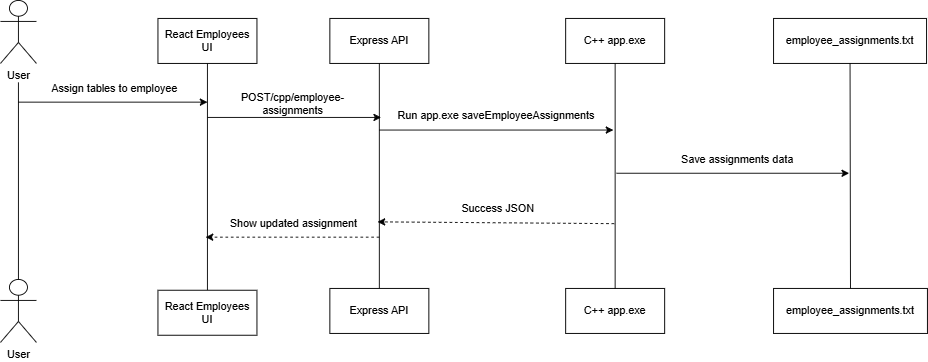

The diagram above was exported from draw.io. Its source (the exported page's mxGraphModel, read from the mxfile embedded in the PNG):
<mxGraphModel dx="1414" dy="811" grid="0" gridSize="10" guides="1" tooltips="1" connect="1" arrows="1" fold="1" page="1" pageScale="1" pageWidth="3300" pageHeight="4681" math="0" shadow="0">
  <root>
    <mxCell id="0" />
    <mxCell id="1" parent="0" />
    <mxCell id="8_-iWP10HyAodTRsx4Dn-1" parent="1" style="shape=umlActor;verticalLabelPosition=bottom;verticalAlign=top;html=1;" value="User" vertex="1">
      <mxGeometry height="70" width="40" x="594" y="322" as="geometry" />
    </mxCell>
    <mxCell id="8_-iWP10HyAodTRsx4Dn-2" parent="1" style="shape=umlActor;verticalLabelPosition=bottom;verticalAlign=top;html=1;" value="User" vertex="1">
      <mxGeometry height="70" width="40" x="594" y="632" as="geometry" />
    </mxCell>
    <mxCell id="8_-iWP10HyAodTRsx4Dn-3" edge="1" parent="1" source="8_-iWP10HyAodTRsx4Dn-2" style="endArrow=none;html=1;rounded=0;exitX=0.5;exitY=0;exitDx=0;exitDy=0;exitPerimeter=0;" value="">
      <mxGeometry height="50" relative="1" width="50" as="geometry">
        <mxPoint x="616" y="581" as="sourcePoint" />
        <mxPoint x="614" y="413" as="targetPoint" />
      </mxGeometry>
    </mxCell>
    <mxCell id="8_-iWP10HyAodTRsx4Dn-4" edge="1" parent="1" style="endArrow=classic;html=1;rounded=0;" value="">
      <mxGeometry height="50" relative="1" width="50" as="geometry">
        <mxPoint x="614" y="435" as="sourcePoint" />
        <mxPoint x="824" y="435" as="targetPoint" />
      </mxGeometry>
    </mxCell>
    <mxCell id="8_-iWP10HyAodTRsx4Dn-5" parent="1" style="html=1;whiteSpace=wrap;" value="React Employees UI" vertex="1">
      <mxGeometry height="50" width="110" x="769" y="342" as="geometry" />
    </mxCell>
    <mxCell id="8_-iWP10HyAodTRsx4Dn-6" edge="1" parent="1" source="8_-iWP10HyAodTRsx4Dn-7" style="endArrow=none;html=1;rounded=0;entryX=0.5;entryY=1;entryDx=0;entryDy=0;exitX=0.5;exitY=0;exitDx=0;exitDy=0;" target="8_-iWP10HyAodTRsx4Dn-5" value="">
      <mxGeometry height="50" relative="1" width="50" as="geometry">
        <mxPoint x="827" y="594" as="sourcePoint" />
        <mxPoint x="901" y="393" as="targetPoint" />
      </mxGeometry>
    </mxCell>
    <mxCell id="8_-iWP10HyAodTRsx4Dn-7" parent="1" style="html=1;whiteSpace=wrap;" value="React Employees UI" vertex="1">
      <mxGeometry height="50" width="110" x="769" y="644" as="geometry" />
    </mxCell>
    <mxCell id="8_-iWP10HyAodTRsx4Dn-10" edge="1" parent="1" style="endArrow=classic;html=1;rounded=0;" value="">
      <mxGeometry height="50" relative="1" width="50" as="geometry">
        <mxPoint x="824" y="452" as="sourcePoint" />
        <mxPoint x="1017" y="452" as="targetPoint" />
      </mxGeometry>
    </mxCell>
    <mxCell id="8_-iWP10HyAodTRsx4Dn-11" parent="1" style="html=1;whiteSpace=wrap;" value="Express API" vertex="1">
      <mxGeometry height="50" width="110" x="960" y="342" as="geometry" />
    </mxCell>
    <mxCell id="8_-iWP10HyAodTRsx4Dn-12" edge="1" parent="1" source="8_-iWP10HyAodTRsx4Dn-13" style="endArrow=none;html=1;rounded=0;entryX=0.5;entryY=1;entryDx=0;entryDy=0;exitX=0.5;exitY=0;exitDx=0;exitDy=0;" target="8_-iWP10HyAodTRsx4Dn-11" value="">
      <mxGeometry height="50" relative="1" width="50" as="geometry">
        <mxPoint x="1017" y="639" as="sourcePoint" />
        <mxPoint x="901" y="393" as="targetPoint" />
      </mxGeometry>
    </mxCell>
    <mxCell id="8_-iWP10HyAodTRsx4Dn-13" parent="1" style="html=1;whiteSpace=wrap;" value="Express API" vertex="1">
      <mxGeometry height="50" width="110" x="960" y="642" as="geometry" />
    </mxCell>
    <mxCell id="8_-iWP10HyAodTRsx4Dn-14" edge="1" parent="1" style="endArrow=classic;html=1;rounded=0;dashed=1;" value="">
      <mxGeometry height="50" relative="1" width="50" as="geometry">
        <mxPoint x="1015" y="585" as="sourcePoint" />
        <mxPoint x="822" y="585" as="targetPoint" />
      </mxGeometry>
    </mxCell>
    <mxCell id="8_-iWP10HyAodTRsx4Dn-15" edge="1" parent="1" style="endArrow=classic;html=1;rounded=0;" value="">
      <mxGeometry height="50" relative="1" width="50" as="geometry">
        <mxPoint x="1015" y="466" as="sourcePoint" />
        <mxPoint x="1275" y="466" as="targetPoint" />
      </mxGeometry>
    </mxCell>
    <mxCell id="8_-iWP10HyAodTRsx4Dn-16" parent="1" style="html=1;whiteSpace=wrap;" value="C++ app.exe" vertex="1">
      <mxGeometry height="50" width="110" x="1222" y="342" as="geometry" />
    </mxCell>
    <mxCell id="8_-iWP10HyAodTRsx4Dn-17" parent="1" style="html=1;whiteSpace=wrap;" value="C++ app.exe" vertex="1">
      <mxGeometry height="50" width="110" x="1222" y="642" as="geometry" />
    </mxCell>
    <mxCell id="8_-iWP10HyAodTRsx4Dn-18" edge="1" parent="1" source="8_-iWP10HyAodTRsx4Dn-17" style="endArrow=none;html=1;rounded=0;exitX=0.5;exitY=0;exitDx=0;exitDy=0;entryX=0.5;entryY=1;entryDx=0;entryDy=0;" target="8_-iWP10HyAodTRsx4Dn-16" value="">
      <mxGeometry height="50" relative="1" width="50" as="geometry">
        <mxPoint x="1176" y="443" as="sourcePoint" />
        <mxPoint x="1226" y="393" as="targetPoint" />
      </mxGeometry>
    </mxCell>
    <mxCell id="8_-iWP10HyAodTRsx4Dn-19" edge="1" parent="1" style="endArrow=classic;html=1;rounded=0;dashed=1;" value="">
      <mxGeometry height="50" relative="1" width="50" as="geometry">
        <mxPoint x="1276" y="570" as="sourcePoint" />
        <mxPoint x="1013" y="568" as="targetPoint" />
      </mxGeometry>
    </mxCell>
    <mxCell id="8_-iWP10HyAodTRsx4Dn-20" parent="1" style="html=1;whiteSpace=wrap;" value="employee_assignments.txt" vertex="1">
      <mxGeometry height="50" width="170" x="1453" y="342" as="geometry" />
    </mxCell>
    <mxCell id="8_-iWP10HyAodTRsx4Dn-21" parent="1" style="html=1;whiteSpace=wrap;" value="employee_assignments.txt" vertex="1">
      <mxGeometry height="50" width="171" x="1453" y="642" as="geometry" />
    </mxCell>
    <mxCell id="8_-iWP10HyAodTRsx4Dn-22" edge="1" parent="1" source="8_-iWP10HyAodTRsx4Dn-21" style="endArrow=none;html=1;rounded=0;exitX=0.5;exitY=0;exitDx=0;exitDy=0;entryX=0.5;entryY=1;entryDx=0;entryDy=0;" target="8_-iWP10HyAodTRsx4Dn-20" value="">
      <mxGeometry height="50" relative="1" width="50" as="geometry">
        <mxPoint x="1176" y="443" as="sourcePoint" />
        <mxPoint x="1226" y="393" as="targetPoint" />
      </mxGeometry>
    </mxCell>
    <mxCell id="8_-iWP10HyAodTRsx4Dn-23" edge="1" parent="1" style="endArrow=classic;html=1;rounded=0;" value="">
      <mxGeometry height="50" relative="1" width="50" as="geometry">
        <mxPoint x="1278.5" y="514" as="sourcePoint" />
        <mxPoint x="1537" y="514" as="targetPoint" />
      </mxGeometry>
    </mxCell>
    <mxCell id="8_-iWP10HyAodTRsx4Dn-25" parent="1" style="text;html=1;whiteSpace=wrap;strokeColor=none;fillColor=none;align=center;verticalAlign=middle;rounded=0;" value="Assign tables to employee" vertex="1">
      <mxGeometry height="30" width="150" x="646" y="405" as="geometry" />
    </mxCell>
    <mxCell id="8_-iWP10HyAodTRsx4Dn-27" parent="1" style="text;html=1;whiteSpace=wrap;strokeColor=none;fillColor=none;align=center;verticalAlign=middle;rounded=0;" value="POST/cpp/employee-assignments" vertex="1">
      <mxGeometry height="30" width="160" x="839" y="422" as="geometry" />
    </mxCell>
    <mxCell id="8_-iWP10HyAodTRsx4Dn-28" parent="1" style="text;html=1;whiteSpace=wrap;strokeColor=none;fillColor=none;align=center;verticalAlign=middle;rounded=0;" value="Show updated assignment" vertex="1">
      <mxGeometry height="30" width="150" x="845" y="555" as="geometry" />
    </mxCell>
    <mxCell id="8_-iWP10HyAodTRsx4Dn-29" parent="1" style="text;html=1;whiteSpace=wrap;strokeColor=none;fillColor=none;align=center;verticalAlign=middle;rounded=0;" value="Run app.exe saveEmployeeAssignments" vertex="1">
      <mxGeometry height="30" width="250" x="1020" y="435" as="geometry" />
    </mxCell>
    <mxCell id="8_-iWP10HyAodTRsx4Dn-30" parent="1" style="text;html=1;whiteSpace=wrap;strokeColor=none;fillColor=none;align=center;verticalAlign=middle;rounded=0;" value="Success JSON" vertex="1">
      <mxGeometry height="30" width="150" x="1072" y="539" as="geometry" />
    </mxCell>
    <mxCell id="8_-iWP10HyAodTRsx4Dn-31" parent="1" style="text;html=1;whiteSpace=wrap;strokeColor=none;fillColor=none;align=center;verticalAlign=middle;rounded=0;" value="Save assignments data" vertex="1">
      <mxGeometry height="30" width="150" x="1338" y="484" as="geometry" />
    </mxCell>
  </root>
</mxGraphModel>